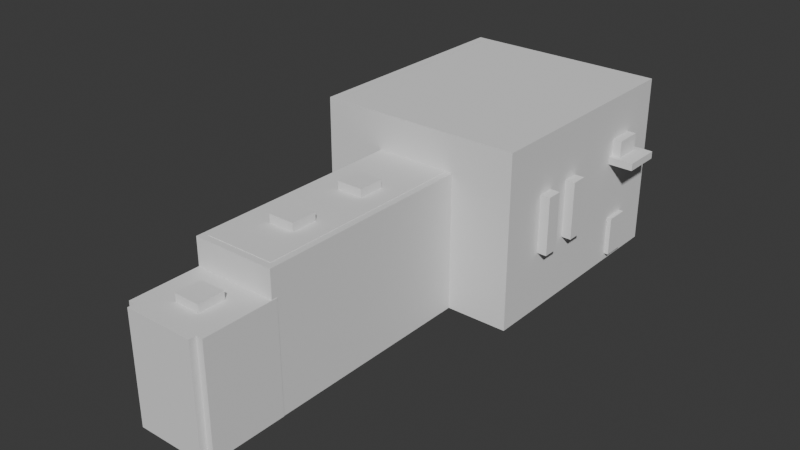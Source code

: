 # Source: tutorial_level.blend  (saved by Blender 4.3.34; exported with 4.5.12 LTS)
import bpy
from mathutils import Matrix  # noqa: F401  (used for matrix-valued properties, if any)

bpy.ops.wm.read_factory_settings(use_empty=True)
scene = bpy.context.scene
scene.name = 'Scene'

# ---- collections
col_walls = bpy.data.collections.new('Walls'); scene.collection.children.link(col_walls)
col_windows = bpy.data.collections.new('Windows'); scene.collection.children.link(col_windows)
col_boolean = bpy.data.collections.new('Boolean'); scene.collection.children.link(col_boolean)

# ---- world
world_world = bpy.data.worlds.new('World'); scene.world = world_world
world_world.use_nodes = True; world_world.node_tree.nodes.clear()
_N = world_world.node_tree.nodes; _L = world_world.node_tree.links
n0 = _N.new('ShaderNodeOutputWorld'); n0.name = 'World Output'; n0.location = (300, 300)
n1 = _N.new('ShaderNodeBackground'); n1.name = 'Background'; n1.location = (10, 300)
n1.inputs[0].default_value = (0.05088, 0.05088, 0.05088, 1.0)
_L.new(n1.outputs[0], n0.inputs[0])
n0.is_active_output = True
world_world.color = (0.05088, 0.05088, 0.05088)
world_world.use_sun_shadow = False
world_world.sun_shadow_jitter_overblur = 0.0

# ---- meshes
me_cube_001 = bpy.data.meshes.new('Cube.001')
me_cube_001.from_pydata([(-5.0, -5.0, -1.0), (-5.0, -5.0, 0.0), (-5.0, 5.0, -1.0), (-5.0, 5.0, 0.0), (5.0, -5.0, -1.0), (5.0, -5.0, 0.0), (5.0, 5.0, -1.0), (5.0, 5.0, 0.0), (-5.0, -5.0, 14.0), (-5.0, -5.0, 15.0), (-5.0, 5.0, 14.0), (-5.0, 5.0, 15.0), (5.0, -5.0, 14.0), (5.0, -5.0, 15.0), (5.0, 5.0, 14.0), (5.0, 5.0, 15.0), (-5.0, 6.0, -1.0), (-5.0, 5.0, -1.0), (-5.0, 6.0, 18.94), (-5.0, 5.0, 18.94), (5.0, 6.0, -1.0), (5.0, 5.0, -1.0), (5.0, 6.0, 18.94), (5.0, 5.0, 18.94), (-5.0, 37.82, 18.94), (-5.0, 37.82, -1.0), (-5.0, 5.0, -1.0), (-5.0, 5.0, 18.94), (5.0, 5.0, 18.94), (5.0, 37.82, 18.94), (5.0, 37.82, -1.0), (5.0, 5.0, -1.0), (5.948, 5.0, 18.94), (5.948, 37.82, 18.94), (5.948, 37.82, -1.0), (5.948, 5.0, -1.0), (-5.979, 37.82, 18.94), (-5.979, 37.82, -1.0), (-5.979, 5.0, -1.0), (-5.979, 5.0, 18.94), (-5.0, -5.0, -1.0), (-5.0, -6.0, -1.0), (-5.0, -5.0, 15.0), (-5.0, -6.0, 15.0), (5.0, -5.0, -1.0), (5.0, -6.0, -1.0), (5.0, -5.0, 15.0), (5.0, -6.0, 15.0), (-6.0, -5.0, -1.0), (-5.0, -5.0, -1.0), (-6.0, -5.0, 15.0), (-5.0, -5.0, 15.0), (-6.0, 5.787, -1.0), (-5.0, 5.787, -1.0), (-6.0, 5.787, 15.0), (-5.0, 5.787, 15.0), (5.0, -5.0, -1.0), (6.0, -5.0, -1.0), (5.0, -5.0, 15.0), (6.0, -5.0, 15.0), (5.0, 5.787, -1.0), (6.0, 5.787, -1.0), (5.0, 5.787, 15.0), (6.0, 5.787, 15.0), (-2.5, 5.987, 10.53), (-2.5, 5.987, 11.29), (-2.5, 9.491, 10.53), (-2.5, 9.491, 11.29), (2.5, 5.987, 10.53), (2.5, 5.987, 11.29), (2.5, 9.491, 10.53), (2.5, 9.491, 11.29), (-5.0, 6.0, -1.0), (-5.0, 6.0, 0.0), (-5.0, 37.16, -1.0), (-5.0, 37.16, 0.0), (5.0, 6.0, -1.0), (5.0, 6.0, 0.0), (5.0, 37.16, -1.0), (5.0, 37.16, 0.0), (-5.0, 6.0, 18.0), (-5.0, 6.0, 19.0), (-5.0, 37.16, 18.0), (-5.0, 37.16, 19.0), (5.0, 6.0, 18.0), (5.0, 6.0, 19.0), (5.0, 37.16, 18.0), (5.0, 37.16, 19.0), (-5.0, 38.0, -0.958), (-5.0, 37.0, -0.958), (-5.0, 38.0, 18.94), (-5.0, 37.0, 18.94), (5.0, 38.0, -0.958), (5.0, 37.0, -0.958), (5.0, 38.0, 18.94), (5.0, 37.0, 18.94), (-13.63, 38.53, 0.0), (-15.0, 37.16, -1.0), (15.0, 37.16, -1.0), (13.63, 38.53, 0.0), (-13.63, 70.38, 0.0), (-15.0, 71.75, -1.0), (15.0, 71.75, -1.0), (13.63, 70.38, 0.0), (-15.0, 37.16, 0.0), (15.0, 37.16, 0.0), (-15.0, 71.75, 0.0), (15.0, 71.75, 0.0), (-13.63, 38.53, 0.0), (13.63, 38.53, 0.0), (-13.63, 70.38, 0.0), (13.63, 70.38, 0.0), (-15.0, 37.16, 21.97), (15.0, 37.16, 21.97), (-15.0, 71.75, 21.97), (15.0, 71.75, 21.97), (-13.63, 38.53, 21.97), (13.63, 38.53, 21.97), (-13.63, 70.38, 21.97), (13.63, 70.38, 21.97), (14.95, 61.34, 14.57), (14.95, 61.34, 15.64), (14.95, 66.95, 14.57), (14.95, 66.95, 15.64), (18.63, 61.34, 14.57), (18.63, 61.34, 15.64), (18.63, 66.95, 14.57), (18.63, 66.95, 15.64), (-15.0, 37.16, 24.26), (15.0, 37.16, 24.26), (-15.0, 71.75, 24.26), (15.0, 71.75, 24.26), (-13.63, 38.53, 24.26), (13.63, 38.53, 24.26), (-13.63, 70.38, 24.26), (13.63, 70.38, 24.26), (13.63, 38.53, 21.97), (13.63, 70.38, 21.97), (13.63, 70.38, 24.26), (13.63, 38.53, 24.26), (-13.64, 38.53, 21.97), (-13.64, 70.38, 21.97), (-13.64, 70.38, 24.26), (-13.64, 38.53, 24.26)], [], [(0, 1, 3, 2), (2, 3, 7, 6), (6, 7, 5, 4), (4, 5, 1, 0), (2, 6, 4, 0), (7, 3, 1, 5), (8, 9, 11, 10), (10, 11, 15, 14), (14, 15, 13, 12), (12, 13, 9, 8), (10, 14, 12, 8), (15, 11, 9, 13), (21, 20, 30, 31), (18, 19, 23, 22), (18, 16, 25, 24), (20, 21, 17, 16), (18, 22, 20, 16), (23, 19, 17, 21), (26, 27, 39, 38), (28, 31, 35, 32), (20, 22, 29, 30), (19, 18, 24, 27), (16, 17, 26, 25), (23, 21, 31, 28), (22, 23, 28, 29), (17, 19, 27, 26), (33, 32, 35, 34), (29, 28, 32, 33), (31, 30, 34, 35), (30, 29, 33, 34), (37, 38, 39, 36), (24, 25, 37, 36), (27, 24, 36, 39), (25, 26, 38, 37), (40, 41, 43, 42), (42, 43, 47, 46), (46, 47, 45, 44), (44, 45, 41, 40), (42, 46, 44, 40), (47, 43, 41, 45), (48, 49, 51, 50), (50, 51, 55, 54), (54, 55, 53, 52), (52, 53, 49, 48), (50, 54, 52, 48), (55, 51, 49, 53), (56, 57, 59, 58), (58, 59, 63, 62), (62, 63, 61, 60), (60, 61, 57, 56), (58, 62, 60, 56), (63, 59, 57, 61), (64, 65, 67, 66), (66, 67, 71, 70), (70, 71, 69, 68), (68, 69, 65, 64), (66, 70, 68, 64), (71, 67, 65, 69), (72, 73, 75, 74), (75, 79, 105, 104), (78, 79, 77, 76), (76, 77, 73, 72), (74, 78, 76, 72), (79, 75, 73, 77), (80, 81, 83, 82), (82, 83, 87, 86), (86, 87, 85, 84), (84, 85, 81, 80), (82, 86, 84, 80), (87, 83, 81, 85), (88, 89, 91, 90), (90, 91, 95, 94), (94, 95, 93, 92), (92, 93, 89, 88), (90, 94, 92, 88), (95, 91, 89, 93), (96, 99, 103, 100), (74, 75, 104, 97), (79, 78, 98, 105), (78, 74, 97, 98), (101, 106, 107, 102), (97, 104, 106, 101), (105, 98, 102, 107), (98, 97, 101, 102), (107, 106, 114, 115), (105, 107, 115, 113), (109, 108, 116, 117), (111, 109, 117, 119), (99, 96, 108, 109), (100, 103, 111, 110), (103, 99, 109, 111), (96, 100, 110, 108), (112, 113, 129, 128), (113, 115, 131, 129), (117, 116, 132, 133), (135, 119, 137, 138), (108, 110, 118, 116), (110, 111, 119, 118), (104, 105, 113, 112), (106, 104, 112, 114), (120, 121, 123, 122), (122, 123, 127, 126), (126, 127, 125, 124), (124, 125, 121, 120), (122, 126, 124, 120), (127, 123, 121, 125), (133, 132, 128, 129), (134, 135, 131, 130), (135, 133, 129, 131), (132, 134, 130, 128), (116, 118, 134, 132), (118, 119, 135, 134), (114, 112, 128, 130), (115, 114, 130, 131), (136, 139, 143, 140), (119, 117, 136, 137), (117, 133, 139, 136), (133, 135, 138, 139), (141, 140, 143, 142), (137, 136, 140, 141), (139, 138, 142, 143), (138, 137, 141, 142)])
_uv = me_cube_001.uv_layers.new(name='UVMap')
_uv.uv.foreach_set('vector', [0.375, 0.0, 0.625, 0.0, 0.625, 0.25, 0.375, 0.25, 0.375, 0.25, 0.625, 0.25, 0.625, 0.5, 0.375, 0.5, 0.375, 0.5, 0.625, 0.5, 0.625, 0.75, 0.375, 0.75, 0.375, 0.75, 0.625, 0.75, 0.625, 1.0, 0.375, 1.0, 0.125, 0.5, 0.375, 0.5, 0.375, 0.75, 0.125, 0.75, 0.625, 0.5, 0.875, 0.5, 0.875, 0.75, 0.625, 0.75, 0.375, 0.0, 0.625, 0.0, 0.625, 0.25, 0.375, 0.25, 0.375, 0.25, 0.625, 0.25, 0.625, 0.5, 0.375, 0.5, 0.375, 0.5, 0.625, 0.5, 0.625, 0.75, 0.375, 0.75, 0.375, 0.75, 0.625, 0.75, 0.625, 1.0, 0.375, 1.0, 0.125, 0.5, 0.375, 0.5, 0.375, 0.75, 0.125, 0.75, 0.625, 0.5, 0.875, 0.5, 0.875, 0.75, 0.625, 0.75, 0.625, 0.75, 0.375, 0.75, 0.375, 0.75, 0.625, 0.75, 0.375, 0.25, 0.625, 0.25, 0.625, 0.5, 0.375, 0.5, 0.125, 0.5, 0.125, 0.75, 0.125, 0.75, 0.125, 0.5, 0.375, 0.75, 0.625, 0.75, 0.625, 1.0, 0.375, 1.0, 0.125, 0.5, 0.375, 0.5, 0.375, 0.75, 0.125, 0.75, 0.625, 0.5, 0.875, 0.5, 0.875, 0.75, 0.625, 0.75, 0.875, 0.75, 0.875, 0.5, 0.875, 0.5, 0.875, 0.75, 0.625, 0.5, 0.625, 0.75, 0.625, 0.75, 0.625, 0.5, 0.375, 0.75, 0.375, 0.5, 0.375, 0.5, 0.375, 0.75, 0.625, 0.25, 0.375, 0.25, 0.375, 0.25, 0.625, 0.25, 0.375, 1.0, 0.625, 1.0, 0.625, 1.0, 0.375, 1.0, 0.625, 0.5, 0.625, 0.75, 0.625, 0.75, 0.625, 0.5, 0.375, 0.5, 0.625, 0.5, 0.625, 0.5, 0.375, 0.5, 0.875, 0.75, 0.875, 0.5, 0.875, 0.5, 0.875, 0.75, 0.375, 0.5, 0.625, 0.5, 0.625, 0.75, 0.375, 0.75, 0.375, 0.5, 0.625, 0.5, 0.625, 0.5, 0.375, 0.5, 0.625, 0.75, 0.375, 0.75, 0.375, 0.75, 0.625, 0.75, 0.375, 0.75, 0.375, 0.5, 0.375, 0.5, 0.375, 0.75, 0.375, 0.0, 0.625, 0.0, 0.625, 0.25, 0.375, 0.25, 0.125, 0.5, 0.125, 0.75, 0.125, 0.75, 0.125, 0.5, 0.625, 0.25, 0.375, 0.25, 0.375, 0.25, 0.625, 0.25, 0.375, 1.0, 0.625, 1.0, 0.625, 1.0, 0.375, 1.0, 0.375, 0.0, 0.625, 0.0, 0.625, 0.25, 0.375, 0.25, 0.375, 0.25, 0.625, 0.25, 0.625, 0.5, 0.375, 0.5, 0.375, 0.5, 0.625, 0.5, 0.625, 0.75, 0.375, 0.75, 0.375, 0.75, 0.625, 0.75, 0.625, 1.0, 0.375, 1.0, 0.125, 0.5, 0.375, 0.5, 0.375, 0.75, 0.125, 0.75, 0.625, 0.5, 0.875, 0.5, 0.875, 0.75, 0.625, 0.75, 0.375, 0.0, 0.625, 0.0, 0.625, 0.25, 0.375, 0.25, 0.375, 0.25, 0.625, 0.25, 0.625, 0.5, 0.375, 0.5, 0.375, 0.5, 0.625, 0.5, 0.625, 0.75, 0.375, 0.75, 0.375, 0.75, 0.625, 0.75, 0.625, 1.0, 0.375, 1.0, 0.125, 0.5, 0.375, 0.5, 0.375, 0.75, 0.125, 0.75, 0.625, 0.5, 0.875, 0.5, 0.875, 0.75, 0.625, 0.75, 0.375, 0.0, 0.625, 0.0, 0.625, 0.25, 0.375, 0.25, 0.375, 0.25, 0.625, 0.25, 0.625, 0.5, 0.375, 0.5, 0.375, 0.5, 0.625, 0.5, 0.625, 0.75, 0.375, 0.75, 0.375, 0.75, 0.625, 0.75, 0.625, 1.0, 0.375, 1.0, 0.125, 0.5, 0.375, 0.5, 0.375, 0.75, 0.125, 0.75, 0.625, 0.5, 0.875, 0.5, 0.875, 0.75, 0.625, 0.75, 0.375, 0.0, 0.625, 0.0, 0.625, 0.25, 0.375, 0.25, 0.375, 0.25, 0.625, 0.25, 0.625, 0.5, 0.375, 0.5, 0.375, 0.5, 0.625, 0.5, 0.625, 0.75, 0.375, 0.75, 0.375, 0.75, 0.625, 0.75, 0.625, 1.0, 0.375, 1.0, 0.125, 0.5, 0.375, 0.5, 0.375, 0.75, 0.125, 0.75, 0.625, 0.5, 0.875, 0.5, 0.875, 0.75, 0.625, 0.75, 0.375, 0.0, 0.625, 0.0, 0.625, 0.25, 0.375, 0.25, 0.875, 0.5, 0.625, 0.5, 0.625, 0.5, 0.875, 0.5, 0.375, 0.5, 0.625, 0.5, 0.625, 0.75, 0.375, 0.75, 0.375, 0.75, 0.625, 0.75, 0.625, 1.0, 0.375, 1.0, 0.125, 0.5, 0.375, 0.5, 0.375, 0.75, 0.125, 0.75, 0.625, 0.5, 0.875, 0.5, 0.875, 0.75, 0.625, 0.75, 0.375, 0.0, 0.625, 0.0, 0.625, 0.25, 0.375, 0.25, 0.375, 0.25, 0.625, 0.25, 0.625, 0.5, 0.375, 0.5, 0.375, 0.5, 0.625, 0.5, 0.625, 0.75, 0.375, 0.75, 0.375, 0.75, 0.625, 0.75, 0.625, 1.0, 0.375, 1.0, 0.125, 0.5, 0.375, 0.5, 0.375, 0.75, 0.125, 0.75, 0.625, 0.5, 0.875, 0.5, 0.875, 0.75, 0.625, 0.75, 0.375, 0.0, 0.625, 0.0, 0.625, 0.25, 0.375, 0.25, 0.375, 0.25, 0.625, 0.25, 0.625, 0.5, 0.375, 0.5, 0.375, 0.5, 0.625, 0.5, 0.625, 0.75, 0.375, 0.75, 0.375, 0.75, 0.625, 0.75, 0.625, 1.0, 0.375, 1.0, 0.125, 0.5, 0.375, 0.5, 0.375, 0.75, 0.125, 0.75, 0.625, 0.5, 0.875, 0.5, 0.875, 0.75, 0.625, 0.75, 0.8636, 0.5, 0.6364, 0.5, 0.6364, 0.5, 0.8636, 0.5, 0.375, 0.25, 0.625, 0.25, 0.625, 0.25, 0.375, 0.25, 0.625, 0.5, 0.375, 0.5, 0.375, 0.5, 0.625, 0.5, 0.375, 0.5, 0.125, 0.5, 0.125, 0.5, 0.375, 0.5, 0.375, 0.25, 0.625, 0.25, 0.625, 0.5, 0.375, 0.5, 0.375, 0.25, 0.625, 0.25, 0.625, 0.25, 0.375, 0.25, 0.625, 0.5, 0.375, 0.5, 0.375, 0.5, 0.625, 0.5, 0.375, 0.5, 0.125, 0.5, 0.125, 0.5, 0.375, 0.5, 0.625, 0.5, 0.625, 0.25, 0.625, 0.25, 0.625, 0.5, 0.625, 0.5, 0.625, 0.5, 0.625, 0.5, 0.625, 0.5, 0.6364, 0.5, 0.8636, 0.5, 0.8636, 0.5, 0.6364, 0.5, 0.6364, 0.5, 0.6364, 0.5, 0.6364, 0.5, 0.6364, 0.5, 0.6364, 0.5, 0.8636, 0.5, 0.8636, 0.5, 0.6364, 0.5, 0.8636, 0.5, 0.6364, 0.5, 0.6364, 0.5, 0.8636, 0.5, 0.6364, 0.5, 0.6364, 0.5, 0.6364, 0.5, 0.6364, 0.5, 0.8636, 0.5, 0.8636, 0.5, 0.8636, 0.5, 0.8636, 0.5, 0.875, 0.5, 0.625, 0.5, 0.625, 0.5, 0.875, 0.5, 0.625, 0.5, 0.625, 0.5, 0.625, 0.5, 0.625, 0.5, 0.6364, 0.5, 0.8636, 0.5, 0.8636, 0.5, 0.6364, 0.5, 0.6364, 0.5, 0.6364, 0.5, 0.6364, 0.5, 0.6364, 0.5, 0.8636, 0.5, 0.8636, 0.5, 0.8636, 0.5, 0.8636, 0.5, 0.8636, 0.5, 0.6364, 0.5, 0.6364, 0.5, 0.8636, 0.5, 0.875, 0.5, 0.625, 0.5, 0.625, 0.5, 0.875, 0.5, 0.625, 0.25, 0.625, 0.25, 0.625, 0.25, 0.625, 0.25, 0.375, 0.0, 0.625, 0.0, 0.625, 0.25, 0.375, 0.25, 0.375, 0.25, 0.625, 0.25, 0.625, 0.5, 0.375, 0.5, 0.375, 0.5, 0.625, 0.5, 0.625, 0.75, 0.375, 0.75, 0.375, 0.75, 0.625, 0.75, 0.625, 1.0, 0.375, 1.0, 0.125, 0.5, 0.375, 0.5, 0.375, 0.75, 0.125, 0.75, 0.625, 0.5, 0.875, 0.5, 0.875, 0.75, 0.625, 0.75, 0.6364, 0.5, 0.8636, 0.5, 0.875, 0.5, 0.625, 0.5, 0.8636, 0.5, 0.6364, 0.5, 0.625, 0.5, 0.875, 0.5, 0.6364, 0.5, 0.6364, 0.5, 0.625, 0.5, 0.625, 0.5, 0.8636, 0.5, 0.8636, 0.5, 0.875, 0.5, 0.875, 0.5, 0.8636, 0.5, 0.8636, 0.5, 0.8636, 0.5, 0.8636, 0.5, 0.8636, 0.5, 0.6364, 0.5, 0.6364, 0.5, 0.8636, 0.5, 0.625, 0.25, 0.625, 0.25, 0.625, 0.25, 0.625, 0.25, 0.625, 0.5, 0.625, 0.25, 0.625, 0.25, 0.625, 0.5, 0.6364, 0.5, 0.6364, 0.5, 0.6364, 0.5, 0.6364, 0.5, 0.6364, 0.5, 0.6364, 0.5, 0.6364, 0.5, 0.6364, 0.5, 0.6364, 0.5, 0.6364, 0.5, 0.6364, 0.5, 0.6364, 0.5, 0.6364, 0.5, 0.6364, 0.5, 0.6364, 0.5, 0.6364, 0.5, 0.6364, 0.5, 0.6364, 0.5, 0.6364, 0.5, 0.6364, 0.5, 0.6364, 0.5, 0.6364, 0.5, 0.6364, 0.5, 0.6364, 0.5, 0.6364, 0.5, 0.6364, 0.5, 0.6364, 0.5, 0.6364, 0.5, 0.6364, 0.5, 0.6364, 0.5, 0.6364, 0.5, 0.6364, 0.5])
me_cube_001.update()
me_cube_015 = bpy.data.meshes.new('Cube.015')
me_cube_015.from_pydata([(-5.0, -5.0, -5.0), (-5.0, -5.0, 5.0), (-5.0, 5.0, -5.0), (-5.0, 5.0, 5.0), (5.0, -5.0, -5.0), (5.0, -5.0, 5.0), (5.0, 5.0, -5.0), (5.0, 5.0, 5.0), (-5.0, 26.17, -5.0), (-5.0, 26.17, 5.0), (-5.0, 36.17, -5.0), (-5.0, 36.17, 5.0), (5.0, 26.17, -5.0), (5.0, 26.17, 5.0), (5.0, 36.17, -5.0), (5.0, 36.17, 5.0), (-5.0, -43.5, -81.78), (-5.0, -43.5, -74.95), (-5.0, -33.5, -81.78), (-5.0, -33.5, -74.95), (5.0, -43.5, -81.78), (5.0, -43.5, -74.95), (5.0, -33.5, -81.78), (5.0, -33.5, -74.95), (36.72, 78.56, -223.8), (36.72, 78.56, -49.06), (36.72, 84.72, -223.8), (36.72, 84.72, -49.06), (38.7, 78.56, -223.8), (38.7, 78.56, -49.06), (38.7, 84.72, -223.8), (38.7, 84.72, -49.06), (36.72, 94.35, -223.8), (36.72, 94.35, -49.06), (36.72, 100.5, -223.8), (36.72, 100.5, -49.06), (38.7, 94.35, -223.8), (38.7, 94.35, -49.06), (38.7, 100.5, -223.8), (38.7, 100.5, -49.06), (-38.93, 78.56, -223.8), (-38.93, 78.56, -49.06), (-38.93, 84.72, -223.8), (-38.93, 84.72, -49.06), (-37.57, 78.56, -223.8), (-37.57, 78.56, -49.06), (-37.57, 84.72, -223.8), (-37.57, 84.72, -49.06), (-38.93, 94.35, -223.8), (-38.93, 94.35, -49.06), (-38.93, 100.5, -223.8), (-38.93, 100.5, -49.06), (-37.57, 94.35, -223.8), (-37.57, 94.35, -49.06), (-37.57, 100.5, -223.8), (-37.57, 100.5, -49.06)], [], [(0, 1, 3, 2), (2, 3, 7, 6), (6, 7, 5, 4), (4, 5, 1, 0), (2, 6, 4, 0), (7, 3, 1, 5), (8, 9, 11, 10), (10, 11, 15, 14), (14, 15, 13, 12), (12, 13, 9, 8), (10, 14, 12, 8), (15, 11, 9, 13), (16, 17, 19, 18), (18, 19, 23, 22), (22, 23, 21, 20), (20, 21, 17, 16), (18, 22, 20, 16), (23, 19, 17, 21), (24, 25, 27, 26), (26, 27, 31, 30), (30, 31, 29, 28), (28, 29, 25, 24), (26, 30, 28, 24), (31, 27, 25, 29), (32, 33, 35, 34), (34, 35, 39, 38), (38, 39, 37, 36), (36, 37, 33, 32), (34, 38, 36, 32), (39, 35, 33, 37), (40, 41, 43, 42), (42, 43, 47, 46), (46, 47, 45, 44), (44, 45, 41, 40), (42, 46, 44, 40), (47, 43, 41, 45), (48, 49, 51, 50), (50, 51, 55, 54), (54, 55, 53, 52), (52, 53, 49, 48), (50, 54, 52, 48), (55, 51, 49, 53)])
_uv = me_cube_015.uv_layers.new(name='UVMap')
_uv.uv.foreach_set('vector', [0.375, 0.0, 0.625, 0.0, 0.625, 0.25, 0.375, 0.25, 0.375, 0.25, 0.625, 0.25, 0.625, 0.5, 0.375, 0.5, 0.375, 0.5, 0.625, 0.5, 0.625, 0.75, 0.375, 0.75, 0.375, 0.75, 0.625, 0.75, 0.625, 1.0, 0.375, 1.0, 0.125, 0.5, 0.375, 0.5, 0.375, 0.75, 0.125, 0.75, 0.625, 0.5, 0.875, 0.5, 0.875, 0.75, 0.625, 0.75, 0.375, 0.0, 0.625, 0.0, 0.625, 0.25, 0.375, 0.25, 0.375, 0.25, 0.625, 0.25, 0.625, 0.5, 0.375, 0.5, 0.375, 0.5, 0.625, 0.5, 0.625, 0.75, 0.375, 0.75, 0.375, 0.75, 0.625, 0.75, 0.625, 1.0, 0.375, 1.0, 0.125, 0.5, 0.375, 0.5, 0.375, 0.75, 0.125, 0.75, 0.625, 0.5, 0.875, 0.5, 0.875, 0.75, 0.625, 0.75, 0.375, 0.0, 0.625, 0.0, 0.625, 0.25, 0.375, 0.25, 0.375, 0.25, 0.625, 0.25, 0.625, 0.5, 0.375, 0.5, 0.375, 0.5, 0.625, 0.5, 0.625, 0.75, 0.375, 0.75, 0.375, 0.75, 0.625, 0.75, 0.625, 1.0, 0.375, 1.0, 0.125, 0.5, 0.375, 0.5, 0.375, 0.75, 0.125, 0.75, 0.625, 0.5, 0.875, 0.5, 0.875, 0.75, 0.625, 0.75, 0.375, 0.0, 0.625, 0.0, 0.625, 0.25, 0.375, 0.25, 0.375, 0.25, 0.625, 0.25, 0.625, 0.5, 0.375, 0.5, 0.375, 0.5, 0.625, 0.5, 0.625, 0.75, 0.375, 0.75, 0.375, 0.75, 0.625, 0.75, 0.625, 1.0, 0.375, 1.0, 0.125, 0.5, 0.375, 0.5, 0.375, 0.75, 0.125, 0.75, 0.625, 0.5, 0.875, 0.5, 0.875, 0.75, 0.625, 0.75, 0.375, 0.0, 0.625, 0.0, 0.625, 0.25, 0.375, 0.25, 0.375, 0.25, 0.625, 0.25, 0.625, 0.5, 0.375, 0.5, 0.375, 0.5, 0.625, 0.5, 0.625, 0.75, 0.375, 0.75, 0.375, 0.75, 0.625, 0.75, 0.625, 1.0, 0.375, 1.0, 0.125, 0.5, 0.375, 0.5, 0.375, 0.75, 0.125, 0.75, 0.625, 0.5, 0.875, 0.5, 0.875, 0.75, 0.625, 0.75, 0.375, 0.0, 0.625, 0.0, 0.625, 0.25, 0.375, 0.25, 0.375, 0.25, 0.625, 0.25, 0.625, 0.5, 0.375, 0.5, 0.375, 0.5, 0.625, 0.5, 0.625, 0.75, 0.375, 0.75, 0.375, 0.75, 0.625, 0.75, 0.625, 1.0, 0.375, 1.0, 0.125, 0.5, 0.375, 0.5, 0.375, 0.75, 0.125, 0.75, 0.625, 0.5, 0.875, 0.5, 0.875, 0.75, 0.625, 0.75, 0.375, 0.0, 0.625, 0.0, 0.625, 0.25, 0.375, 0.25, 0.375, 0.25, 0.625, 0.25, 0.625, 0.5, 0.375, 0.5, 0.375, 0.5, 0.625, 0.5, 0.625, 0.75, 0.375, 0.75, 0.375, 0.75, 0.625, 0.75, 0.625, 1.0, 0.375, 1.0, 0.125, 0.5, 0.375, 0.5, 0.375, 0.75, 0.125, 0.75, 0.625, 0.5, 0.875, 0.5, 0.875, 0.75, 0.625, 0.75])
me_cube_015.update()
me_cube_018 = bpy.data.meshes.new('Cube.018')
me_cube_018.from_pydata([(-2.5, -2.5, -2.5), (-2.5, -2.5, 2.5), (-2.5, 2.5, -2.5), (-2.5, 2.5, 2.5), (2.5, -2.5, -2.5), (2.5, -2.5, 2.5), (2.5, 2.5, -2.5), (2.5, 2.5, 2.5), (-2.309, -34.01, 7.486), (-2.309, -34.01, 9.248), (-2.309, -30.69, 7.486), (-2.309, -30.69, 9.248), (2.309, -34.01, 7.486), (2.309, -34.01, 9.248), (2.309, -30.69, 7.486), (2.309, -30.69, 9.248), (-2.618, -39.4, 8.4), (-2.618, -39.4, 11.73), (-2.618, -35.64, 8.4), (-2.618, -35.64, 11.73), (2.618, -39.4, 8.4), (2.618, -39.4, 11.73), (2.618, -35.64, 8.4), (2.618, -35.64, 11.73), (-2.618, -24.9, 11.99), (-2.618, -24.9, 15.32), (-2.618, -21.13, 11.99), (-2.618, -21.13, 15.32), (2.618, -24.9, 11.99), (2.618, -24.9, 15.32), (2.618, -21.13, 11.99), (2.618, -21.13, 15.32), (-2.618, -13.15, 11.99), (-2.618, -13.15, 15.32), (-2.618, -9.386, 11.99), (-2.618, -9.386, 15.32), (2.618, -13.15, 11.99), (2.618, -13.15, 15.32), (2.618, -9.386, 11.99), (2.618, -9.386, 15.32), (16.72, 6.589, 4.316), (16.72, 6.589, 11.76), (16.72, 8.911, 4.316), (16.72, 8.911, 11.76), (22.81, 6.589, 4.316), (22.81, 6.589, 11.76), (22.81, 8.911, 4.316), (22.81, 8.911, 11.76), (16.72, 12.54, 4.316), (16.72, 12.54, 11.76), (16.72, 14.86, 4.316), (16.72, 14.86, 11.76), (22.81, 12.54, 4.316), (22.81, 12.54, 11.76), (22.81, 14.86, 4.316), (22.81, 14.86, 11.76), (-23.33, 6.589, 4.316), (-23.33, 6.589, 11.76), (-23.33, 8.911, 4.316), (-23.33, 8.911, 11.76), (-17.24, 6.589, 4.316), (-17.24, 6.589, 11.76), (-17.24, 8.911, 4.316), (-17.24, 8.911, 11.76), (-23.33, 12.54, 4.316), (-23.33, 12.54, 11.76), (-23.33, 14.86, 4.316), (-23.33, 14.86, 11.76), (-17.24, 12.54, 4.316), (-17.24, 12.54, 11.76), (-17.24, 14.86, 4.316), (-17.24, 14.86, 11.76), (21.76, 24.92, -2.51), (21.76, 24.92, 2.597), (17.59, 24.92, -2.51), (17.59, 24.92, 2.597), (21.76, 28.33, -2.51), (21.76, 28.33, 2.597), (17.59, 28.33, -2.51), (17.59, 28.33, 2.597), (21.76, 28.33, 11.31), (21.76, 28.33, 13.09), (18.19, 25.08, 13.4), (18.19, 25.08, 11.32), (18.19, 28.57, 13.4), (18.19, 28.57, 11.32), (22.38, 25.08, 13.4), (22.38, 25.08, 11.32), (22.38, 28.57, 13.4), (22.38, 28.57, 11.32), (18.14, 24.55, 11.32), (18.14, 24.55, 13.48), (18.14, 28.49, 11.32), (18.14, 28.49, 13.48), (22.65, 24.55, 11.32), (22.65, 24.55, 13.48), (22.65, 28.49, 11.32), (22.65, 28.49, 13.48)], [], [(0, 1, 3, 2), (2, 3, 7, 6), (6, 7, 5, 4), (4, 5, 1, 0), (2, 6, 4, 0), (7, 3, 1, 5), (8, 9, 11, 10), (10, 11, 15, 14), (14, 15, 13, 12), (12, 13, 9, 8), (10, 14, 12, 8), (15, 11, 9, 13), (16, 17, 19, 18), (18, 19, 23, 22), (22, 23, 21, 20), (20, 21, 17, 16), (18, 22, 20, 16), (23, 19, 17, 21), (24, 25, 27, 26), (26, 27, 31, 30), (30, 31, 29, 28), (28, 29, 25, 24), (26, 30, 28, 24), (31, 27, 25, 29), (32, 33, 35, 34), (34, 35, 39, 38), (38, 39, 37, 36), (36, 37, 33, 32), (34, 38, 36, 32), (39, 35, 33, 37), (40, 41, 43, 42), (42, 43, 47, 46), (46, 47, 45, 44), (44, 45, 41, 40), (42, 46, 44, 40), (47, 43, 41, 45), (48, 49, 51, 50), (50, 51, 55, 54), (54, 55, 53, 52), (52, 53, 49, 48), (50, 54, 52, 48), (55, 51, 49, 53), (56, 57, 59, 58), (58, 59, 63, 62), (62, 63, 61, 60), (60, 61, 57, 56), (58, 62, 60, 56), (63, 59, 57, 61), (64, 65, 67, 66), (66, 67, 71, 70), (70, 71, 69, 68), (68, 69, 65, 64), (66, 70, 68, 64), (71, 67, 65, 69), (72, 73, 75, 74), (74, 75, 79, 78), (78, 79, 77, 76), (76, 77, 73, 72), (74, 78, 76, 72), (79, 75, 73, 77), (90, 91, 93, 92), (92, 93, 97, 96), (96, 97, 95, 94), (94, 95, 91, 90), (92, 96, 94, 90), (97, 93, 91, 95)])
_uv = me_cube_018.uv_layers.new(name='UVMap')
_uv.uv.foreach_set('vector', [0.375, 0.0, 0.625, 0.0, 0.625, 0.25, 0.375, 0.25, 0.375, 0.25, 0.625, 0.25, 0.625, 0.5, 0.375, 0.5, 0.375, 0.5, 0.625, 0.5, 0.625, 0.75, 0.375, 0.75, 0.375, 0.75, 0.625, 0.75, 0.625, 1.0, 0.375, 1.0, 0.125, 0.5, 0.375, 0.5, 0.375, 0.75, 0.125, 0.75, 0.625, 0.5, 0.875, 0.5, 0.875, 0.75, 0.625, 0.75, 0.375, 0.0, 0.625, 0.0, 0.625, 0.25, 0.375, 0.25, 0.375, 0.25, 0.625, 0.25, 0.625, 0.5, 0.375, 0.5, 0.375, 0.5, 0.625, 0.5, 0.625, 0.75, 0.375, 0.75, 0.375, 0.75, 0.625, 0.75, 0.625, 1.0, 0.375, 1.0, 0.125, 0.5, 0.375, 0.5, 0.375, 0.75, 0.125, 0.75, 0.625, 0.5, 0.875, 0.5, 0.875, 0.75, 0.625, 0.75, 0.375, 0.0, 0.625, 0.0, 0.625, 0.25, 0.375, 0.25, 0.375, 0.25, 0.625, 0.25, 0.625, 0.5, 0.375, 0.5, 0.375, 0.5, 0.625, 0.5, 0.625, 0.75, 0.375, 0.75, 0.375, 0.75, 0.625, 0.75, 0.625, 1.0, 0.375, 1.0, 0.125, 0.5, 0.375, 0.5, 0.375, 0.75, 0.125, 0.75, 0.625, 0.5, 0.875, 0.5, 0.875, 0.75, 0.625, 0.75, 0.375, 0.0, 0.625, 0.0, 0.625, 0.25, 0.375, 0.25, 0.375, 0.25, 0.625, 0.25, 0.625, 0.5, 0.375, 0.5, 0.375, 0.5, 0.625, 0.5, 0.625, 0.75, 0.375, 0.75, 0.375, 0.75, 0.625, 0.75, 0.625, 1.0, 0.375, 1.0, 0.125, 0.5, 0.375, 0.5, 0.375, 0.75, 0.125, 0.75, 0.625, 0.5, 0.875, 0.5, 0.875, 0.75, 0.625, 0.75, 0.375, 0.0, 0.625, 0.0, 0.625, 0.25, 0.375, 0.25, 0.375, 0.25, 0.625, 0.25, 0.625, 0.5, 0.375, 0.5, 0.375, 0.5, 0.625, 0.5, 0.625, 0.75, 0.375, 0.75, 0.375, 0.75, 0.625, 0.75, 0.625, 1.0, 0.375, 1.0, 0.125, 0.5, 0.375, 0.5, 0.375, 0.75, 0.125, 0.75, 0.625, 0.5, 0.875, 0.5, 0.875, 0.75, 0.625, 0.75, 0.375, 0.0, 0.625, 0.0, 0.625, 0.25, 0.375, 0.25, 0.375, 0.25, 0.625, 0.25, 0.625, 0.5, 0.375, 0.5, 0.375, 0.5, 0.625, 0.5, 0.625, 0.75, 0.375, 0.75, 0.375, 0.75, 0.625, 0.75, 0.625, 1.0, 0.375, 1.0, 0.125, 0.5, 0.375, 0.5, 0.375, 0.75, 0.125, 0.75, 0.625, 0.5, 0.875, 0.5, 0.875, 0.75, 0.625, 0.75, 0.375, 0.0, 0.625, 0.0, 0.625, 0.25, 0.375, 0.25, 0.375, 0.25, 0.625, 0.25, 0.625, 0.5, 0.375, 0.5, 0.375, 0.5, 0.625, 0.5, 0.625, 0.75, 0.375, 0.75, 0.375, 0.75, 0.625, 0.75, 0.625, 1.0, 0.375, 1.0, 0.125, 0.5, 0.375, 0.5, 0.375, 0.75, 0.125, 0.75, 0.625, 0.5, 0.875, 0.5, 0.875, 0.75, 0.625, 0.75, 0.375, 0.0, 0.625, 0.0, 0.625, 0.25, 0.375, 0.25, 0.375, 0.25, 0.625, 0.25, 0.625, 0.5, 0.375, 0.5, 0.375, 0.5, 0.625, 0.5, 0.625, 0.75, 0.375, 0.75, 0.375, 0.75, 0.625, 0.75, 0.625, 1.0, 0.375, 1.0, 0.125, 0.5, 0.375, 0.5, 0.375, 0.75, 0.125, 0.75, 0.625, 0.5, 0.875, 0.5, 0.875, 0.75, 0.625, 0.75, 0.375, 0.0, 0.625, 0.0, 0.625, 0.25, 0.375, 0.25, 0.375, 0.25, 0.625, 0.25, 0.625, 0.5, 0.375, 0.5, 0.375, 0.5, 0.625, 0.5, 0.625, 0.75, 0.375, 0.75, 0.375, 0.75, 0.625, 0.75, 0.625, 1.0, 0.375, 1.0, 0.125, 0.5, 0.375, 0.5, 0.375, 0.75, 0.125, 0.75, 0.625, 0.5, 0.875, 0.5, 0.875, 0.75, 0.625, 0.75, 0.375, 0.0, 0.625, 0.0, 0.625, 0.25, 0.375, 0.25, 0.375, 0.25, 0.625, 0.25, 0.625, 0.5, 0.375, 0.5, 0.375, 0.5, 0.625, 0.5, 0.625, 0.75, 0.375, 0.75, 0.375, 0.75, 0.625, 0.75, 0.625, 1.0, 0.375, 1.0, 0.125, 0.5, 0.375, 0.5, 0.375, 0.75, 0.125, 0.75, 0.625, 0.5, 0.875, 0.5, 0.875, 0.75, 0.625, 0.75, 0.375, 0.0, 0.625, 0.0, 0.625, 0.25, 0.375, 0.25, 0.375, 0.25, 0.625, 0.25, 0.625, 0.5, 0.375, 0.5, 0.375, 0.5, 0.625, 0.5, 0.625, 0.75, 0.375, 0.75, 0.375, 0.75, 0.625, 0.75, 0.625, 1.0, 0.375, 1.0, 0.125, 0.5, 0.375, 0.5, 0.375, 0.75, 0.125, 0.75, 0.625, 0.5, 0.875, 0.5, 0.875, 0.75, 0.625, 0.75])
me_cube_018.update()

# ---- objects
ob_geometry_col = bpy.data.objects.new('Geometry-col', me_cube_001)
ob_windows_col = bpy.data.objects.new('Windows-col', me_cube_015)
ob_booleanmeshes = bpy.data.objects.new('BooleanMeshes', me_cube_018)

# ---- transforms, parenting, visibility, modifiers, constraints
ob_geometry_col.location = (0.0, 0.0, 0.0)
_m = ob_geometry_col.modifiers.new('Boolean', 'BOOLEAN')
_m.object = ob_booleanmeshes
_m = ob_geometry_col.modifiers.new('Boolean.001', 'BOOLEAN')
ob_windows_col.location = (0.0, 14.51, 18.51)
ob_windows_col.scale = (0.3768, 0.3768, 0.04822)
ob_booleanmeshes.location = (0.0, 37.52, 2.839)
ob_booleanmeshes.scale = (0.7197, 1.0, 1.131)

# ---- collection membership
col_walls.objects.link(ob_geometry_col)
col_windows.objects.link(ob_windows_col)
col_boolean.objects.link(ob_booleanmeshes)

# ---- scene / render settings (as saved in the file)
scene.frame_start = 1; scene.frame_end = 250; scene.frame_set(1)
scene.render.engine = 'BLENDER_EEVEE_NEXT'
scene.cycles.sampling_pattern = 'TABULATED_SOBOL'
bpy.context.view_layer.update()

# ---- added for rendering (the .blend has no active camera and no usable light): camera, sun
cam_auto = bpy.data.cameras.new('AutoCamera')
cam_auto.lens = 50.0
cam_auto.sensor_width = 36.0
cam_auto.clip_end = 1446.69
ob_auto_camera = bpy.data.objects.new('AutoCamera', cam_auto)
scene.collection.objects.link(ob_auto_camera)
ob_auto_camera.location = (83.3542, -66.0444, 77.5776)
ob_auto_camera.rotation_euler = (1.09748, -7.21219e-08, 0.694738)
scene.camera = ob_auto_camera
light_auto_sun = bpy.data.lights.new('AutoSun', 'SUN')
light_auto_sun.energy = 3.0
light_auto_sun.angle = 0.0523599
ob_auto_sun = bpy.data.objects.new('AutoSun', light_auto_sun)
scene.collection.objects.link(ob_auto_sun)
ob_auto_sun.rotation_euler = (0.872665, 0.174533, 0.523599)
bpy.context.view_layer.update()
